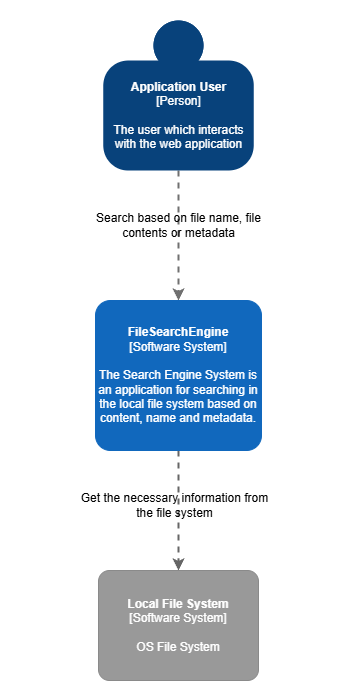

The diagram above was exported from draw.io. Its source (the exported page's mxGraphModel, read from the mxfile embedded in the PNG):
<mxGraphModel dx="1750" dy="2111" grid="1" gridSize="10" guides="1" tooltips="1" connect="1" arrows="1" fold="1" page="1" pageScale="1" pageWidth="827" pageHeight="1169" math="0" shadow="0">
  <root>
    <mxCell id="0" />
    <mxCell id="1" parent="0" />
    <mxCell id="UNtEvBVo30UGNG5axOc6-1" value="" style="rounded=0;whiteSpace=wrap;html=1;strokeColor=none;" vertex="1" parent="1">
      <mxGeometry x="239" y="-60" width="350" height="700" as="geometry" />
    </mxCell>
    <mxCell id="jk53wvajYcKSA50TNXrv-9" style="edgeStyle=orthogonalEdgeStyle;rounded=0;orthogonalLoop=1;jettySize=auto;html=1;dashed=1;strokeWidth=2;fillColor=#f5f5f5;strokeColor=#666666;exitX=0.5;exitY=1;exitDx=0;exitDy=0;exitPerimeter=0;entryX=0.5;entryY=0;entryDx=0;entryDy=0;entryPerimeter=0;" parent="1" target="lnmgxQ-TkLNhtuKLghFE-11" edge="1" source="lnmgxQ-TkLNhtuKLghFE-13">
      <mxGeometry relative="1" as="geometry">
        <mxPoint x="352" y="310" as="sourcePoint" />
        <mxPoint x="414" y="480" as="targetPoint" />
      </mxGeometry>
    </mxCell>
    <mxCell id="lnmgxQ-TkLNhtuKLghFE-9" style="edgeStyle=none;rounded=0;orthogonalLoop=1;jettySize=auto;html=1;dashed=1;strokeColor=#707070;strokeWidth=2;fontColor=#707070;" parent="1" source="lnmgxQ-TkLNhtuKLghFE-3" target="lnmgxQ-TkLNhtuKLghFE-13" edge="1">
      <mxGeometry relative="1" as="geometry">
        <mxPoint x="416.81081081081084" y="240" as="targetPoint" />
      </mxGeometry>
    </mxCell>
    <object c4Name="Application User" c4Type="Person" c4Description="The user which interacts &#10;with the web application" label="&lt;b&gt;%c4Name%&lt;/b&gt;&lt;div&gt;[%c4Type%]&lt;/div&gt;&lt;br&gt;&lt;div&gt;%c4Description%&lt;/div&gt;" placeholders="1" id="lnmgxQ-TkLNhtuKLghFE-3">
      <mxCell style="html=1;dashed=0;whitespace=wrap;fillColor=#08427b;strokeColor=none;fontColor=#ffffff;shape=mxgraph.c4.person;align=center;metaEdit=1;points=[[0.5,0,0],[1,0.5,0],[1,0.75,0],[0.75,1,0],[0.5,1,0],[0.25,1,0],[0,0.75,0],[0,0.5,0]];metaData={&quot;c4Type&quot;:{&quot;editable&quot;:false}};" parent="1" vertex="1">
        <mxGeometry x="341.75" y="-40" width="150.5" height="150" as="geometry" />
      </mxCell>
    </object>
    <object placeholders="1" c4Name="Local File System" c4Type="Software System" c4Description="OS File System" label="&lt;b&gt;%c4Name%&lt;/b&gt;&lt;div&gt;[%c4Type%]&lt;/div&gt;&lt;br&gt;&lt;div&gt;%c4Description%&lt;/div&gt;" id="lnmgxQ-TkLNhtuKLghFE-11">
      <mxCell style="rounded=1;whiteSpace=wrap;html=1;labelBackgroundColor=none;fillColor=#999999;fontColor=#ffffff;align=center;arcSize=10;strokeColor=#8A8A8A;metaEdit=1;metaData={&quot;c4Type&quot;:{&quot;editable&quot;:false}};points=[[0.25,0,0],[0.5,0,0],[0.75,0,0],[1,0.25,0],[1,0.5,0],[1,0.75,0],[0.75,1,0],[0.5,1,0],[0.25,1,0],[0,0.75,0],[0,0.5,0],[0,0.25,0]];" parent="1" vertex="1">
        <mxGeometry x="337" y="510" width="160" height="110.00000000000001" as="geometry" />
      </mxCell>
    </object>
    <object placeholders="1" c4Name="FileSearchEngine" c4Type="Software System" c4Description="The Search Engine System is an application for searching in the local file system based on content, name and metadata." label="&lt;b&gt;%c4Name%&lt;/b&gt;&lt;div&gt;[%c4Type%]&lt;/div&gt;&lt;br&gt;&lt;div&gt;%c4Description%&lt;/div&gt;" link="data:page/id,7UhaJ9ljh7ebol46HkWr" id="lnmgxQ-TkLNhtuKLghFE-13">
      <mxCell style="rounded=1;whiteSpace=wrap;html=1;labelBackgroundColor=none;fillColor=#1168BD;fontColor=#ffffff;align=center;arcSize=10;strokeColor=#1168BD;metaEdit=1;metaData={&quot;c4Type&quot;:{&quot;editable&quot;:false}};points=[[0.25,0,0],[0.5,0,0],[0.75,0,0],[1,0.25,0],[1,0.5,0],[1,0.75,0],[0.75,1,0],[0.5,1,0],[0.25,1,0],[0,0.75,0],[0,0.5,0],[0,0.25,0]];" parent="1" vertex="1">
        <mxGeometry x="334" y="240" width="166" height="150" as="geometry" />
      </mxCell>
    </object>
    <mxCell id="Af_pVeJ8x_pVr4cMPZmT-4" value="Search based on file name, file contents or metadata" style="text;html=1;align=center;verticalAlign=middle;whiteSpace=wrap;rounded=0;" vertex="1" parent="1">
      <mxGeometry x="316.5" y="130" width="201" height="70" as="geometry" />
    </mxCell>
    <mxCell id="Af_pVeJ8x_pVr4cMPZmT-6" value="Get the necessary information from the file system" style="text;html=1;align=center;verticalAlign=middle;whiteSpace=wrap;rounded=0;" vertex="1" parent="1">
      <mxGeometry x="313" y="410" width="201" height="70" as="geometry" />
    </mxCell>
  </root>
</mxGraphModel>